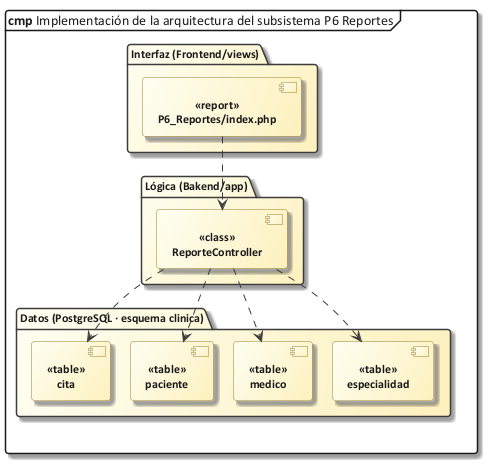

The diagram above was rendered by PlantUML. Its source (embedded in the PNG):
@startuml 62_impl_p6
!include C:/Users/Sergio Estaca Paco/Desktop/HeadSalud/Docs/diagramas/estilo_ea.iuml
mainframe **cmp** Implementación de la arquitectura del subsistema P6 Reportes
skinparam nodesep 20
skinparam ranksep 55
package "Interfaz (Frontend/views)" {
  component "P6_Reportes/index.php" as v0 <<report>>
}
package "Lógica (Bakend/app)" {
  component "ReporteController" as c_ReporteController <<class>>
}
package "Datos (PostgreSQL · esquema clinica)" {
  component "cita" as t_cita <<table>>
  component "paciente" as t_paciente <<table>>
  component "medico" as t_medico <<table>>
  component "especialidad" as t_especialidad <<table>>
}
v0 ..> c_ReporteController
c_ReporteController ..> t_cita
c_ReporteController ..> t_paciente
c_ReporteController ..> t_medico
c_ReporteController ..> t_especialidad
@enduml